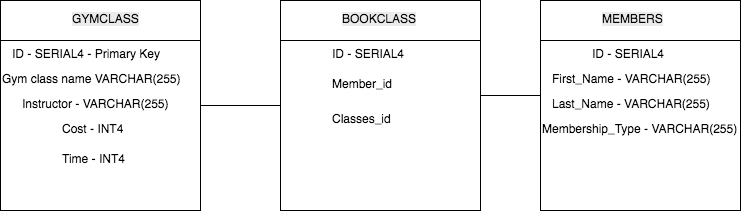

The diagram above was exported from draw.io. Its source (the exported page's mxGraphModel, read from the mxfile embedded in the PNG):
<mxGraphModel dx="790" dy="527" grid="1" gridSize="10" guides="1" tooltips="1" connect="1" arrows="1" fold="1" page="1" pageScale="1" pageWidth="827" pageHeight="1169" background="#ffffff" math="0" shadow="0">
  <root>
    <mxCell id="0" />
    <mxCell id="1" parent="0" />
    <mxCell id="2" value="" style="rounded=0;whiteSpace=wrap;html=1;" vertex="1" parent="1">
      <mxGeometry x="290" y="80" width="200" height="210" as="geometry" />
    </mxCell>
    <mxCell id="3" value="" style="rounded=0;whiteSpace=wrap;html=1;" vertex="1" parent="1">
      <mxGeometry x="10" y="80" width="200" height="210" as="geometry" />
    </mxCell>
    <mxCell id="4" value="" style="rounded=0;whiteSpace=wrap;html=1;" vertex="1" parent="1">
      <mxGeometry x="550" y="80" width="200" height="210" as="geometry" />
    </mxCell>
    <mxCell id="6" value="" style="endArrow=none;html=1;" edge="1" parent="1">
      <mxGeometry width="50" height="50" relative="1" as="geometry">
        <mxPoint x="290" y="120" as="sourcePoint" />
        <mxPoint x="490" y="120" as="targetPoint" />
      </mxGeometry>
    </mxCell>
    <mxCell id="9" value="" style="endArrow=none;html=1;" edge="1" parent="1">
      <mxGeometry width="50" height="50" relative="1" as="geometry">
        <mxPoint x="550" y="120" as="sourcePoint" />
        <mxPoint x="750" y="120" as="targetPoint" />
      </mxGeometry>
    </mxCell>
    <mxCell id="10" value="" style="endArrow=none;html=1;" edge="1" parent="1">
      <mxGeometry width="50" height="50" relative="1" as="geometry">
        <mxPoint x="10" y="120" as="sourcePoint" />
        <mxPoint x="210" y="120" as="targetPoint" />
      </mxGeometry>
    </mxCell>
    <mxCell id="11" value="&lt;meta http-equiv=&quot;Content-Type&quot; content=&quot;text/html;charset=UTF-8&quot;&gt;&lt;span style=&quot;color: rgb(0, 0, 0); font-family: Helvetica; font-size: 12px; font-style: normal; font-variant-ligatures: normal; font-variant-caps: normal; font-weight: normal; letter-spacing: normal; orphans: 2; text-align: center; text-indent: 0px; text-transform: none; white-space: normal; widows: 2; word-spacing: 0px; -webkit-text-stroke-width: 0px; background-color: rgb(235, 235, 235); text-decoration-style: initial; text-decoration-color: initial; display: inline !important; float: none;&quot;&gt;GYMCLASS&lt;/span&gt;" style="text;html=1;" vertex="1" parent="1">
      <mxGeometry x="80" y="85" width="90" height="30" as="geometry" />
    </mxCell>
    <mxCell id="12" value="&lt;meta http-equiv=&quot;Content-Type&quot; content=&quot;text/html;charset=UTF-8&quot;&gt;&lt;span style=&quot;color: rgb(0, 0, 0); font-family: Helvetica; font-size: 12px; font-style: normal; font-variant-ligatures: normal; font-variant-caps: normal; font-weight: normal; letter-spacing: normal; orphans: 2; text-align: center; text-indent: 0px; text-transform: none; white-space: normal; widows: 2; word-spacing: 0px; -webkit-text-stroke-width: 0px; background-color: rgb(235, 235, 235); text-decoration-style: initial; text-decoration-color: initial; display: inline !important; float: none;&quot;&gt;MEMBERS&lt;/span&gt;" style="text;html=1;" vertex="1" parent="1">
      <mxGeometry x="610" y="85" width="90" height="30" as="geometry" />
    </mxCell>
    <mxCell id="13" value="&lt;meta http-equiv=&quot;Content-Type&quot; content=&quot;text/html;charset=UTF-8&quot;&gt;&lt;span style=&quot;color: rgb(0, 0, 0); font-family: Helvetica; font-size: 12px; font-style: normal; font-variant-ligatures: normal; font-variant-caps: normal; font-weight: normal; letter-spacing: normal; orphans: 2; text-align: center; text-indent: 0px; text-transform: none; white-space: normal; widows: 2; word-spacing: 0px; -webkit-text-stroke-width: 0px; background-color: rgb(235, 235, 235); text-decoration-style: initial; text-decoration-color: initial; display: inline !important; float: none;&quot;&gt;BOOKCLASS&lt;/span&gt;" style="text;html=1;" vertex="1" parent="1">
      <mxGeometry x="350" y="85" width="100" height="30" as="geometry" />
    </mxCell>
    <mxCell id="15" value="First_Name - VARCHAR(255)" style="text;html=1;" vertex="1" parent="1">
      <mxGeometry x="560" y="145" width="180" height="30" as="geometry" />
    </mxCell>
    <mxCell id="16" value="ID - SERIAL4&lt;br&gt;&lt;br&gt;" style="text;html=1;" vertex="1" parent="1">
      <mxGeometry x="340" y="120" width="80" height="30" as="geometry" />
    </mxCell>
    <mxCell id="18" value="ID - SERIAL4 - Primary Key&lt;br&gt;&lt;br&gt;" style="text;html=1;" vertex="1" parent="1">
      <mxGeometry x="20" y="120" width="170" height="30" as="geometry" />
    </mxCell>
    <mxCell id="19" value="Gym class name VARCHAR(255)" style="text;html=1;" vertex="1" parent="1">
      <mxGeometry x="10" y="145" width="190" height="30" as="geometry" />
    </mxCell>
    <mxCell id="21" value="Instructor - VARCHAR(255)" style="text;html=1;" vertex="1" parent="1">
      <mxGeometry x="30" y="170" width="160" height="30" as="geometry" />
    </mxCell>
    <mxCell id="22" value="Cost - INT4" style="text;html=1;" vertex="1" parent="1">
      <mxGeometry x="70" y="195" width="70" height="30" as="geometry" />
    </mxCell>
    <mxCell id="25" value="Time - INT4" style="text;html=1;" vertex="1" parent="1">
      <mxGeometry x="70" y="225" width="70" height="30" as="geometry" />
    </mxCell>
    <mxCell id="26" value="Member_id" style="text;html=1;" vertex="1" parent="1">
      <mxGeometry x="340" y="150" width="80" height="30" as="geometry" />
    </mxCell>
    <mxCell id="27" value="Classes_id" style="text;html=1;" vertex="1" parent="1">
      <mxGeometry x="340" y="185" width="80" height="30" as="geometry" />
    </mxCell>
    <mxCell id="28" value="ID - SERIAL4&lt;br&gt;&lt;br&gt;" style="text;html=1;" vertex="1" parent="1">
      <mxGeometry x="600" y="120" width="80" height="30" as="geometry" />
    </mxCell>
    <mxCell id="30" value="Membership_Type - VARCHAR(255)" style="text;html=1;" vertex="1" parent="1">
      <mxGeometry x="550" y="195" width="200" height="30" as="geometry" />
    </mxCell>
    <mxCell id="33" value="Last_Name - VARCHAR(255)" style="text;html=1;" vertex="1" parent="1">
      <mxGeometry x="560" y="170" width="180" height="30" as="geometry" />
    </mxCell>
    <mxCell id="34" value="" style="endArrow=none;html=1;entryX=0;entryY=0.5;exitX=1;exitY=0.5;" edge="1" parent="1" source="3" target="2">
      <mxGeometry width="50" height="50" relative="1" as="geometry">
        <mxPoint x="220" y="185" as="sourcePoint" />
        <mxPoint x="280" y="185" as="targetPoint" />
      </mxGeometry>
    </mxCell>
    <mxCell id="36" value="" style="endArrow=none;html=1;entryX=0;entryY=0.5;" edge="1" parent="1">
      <mxGeometry width="50" height="50" relative="1" as="geometry">
        <mxPoint x="490" y="175" as="sourcePoint" />
        <mxPoint x="550" y="175" as="targetPoint" />
      </mxGeometry>
    </mxCell>
  </root>
</mxGraphModel>